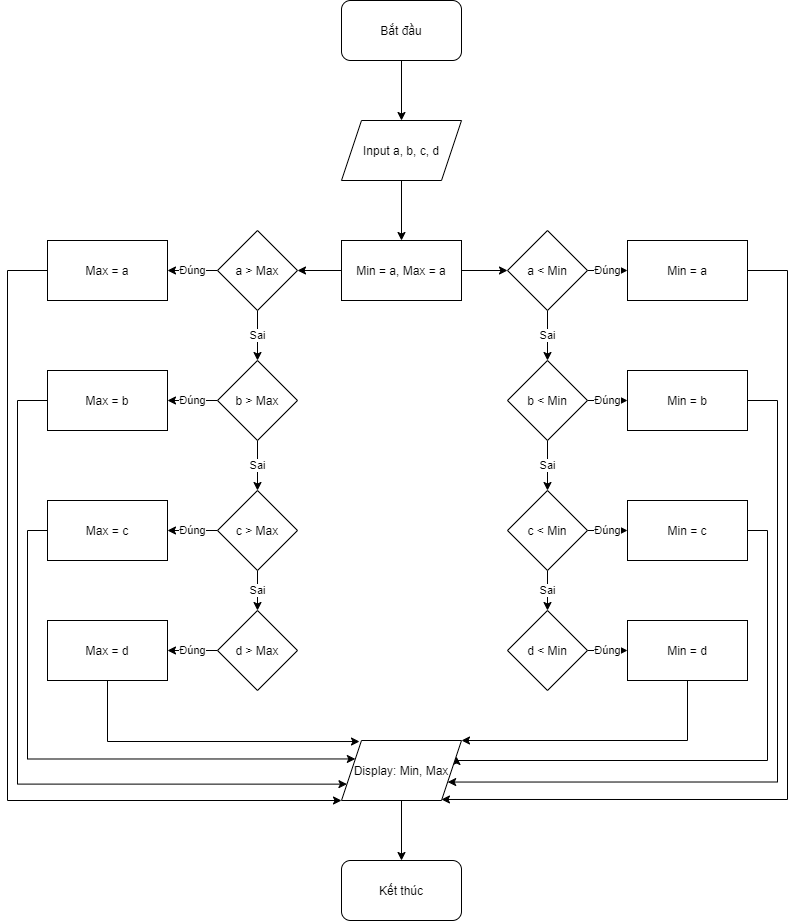

The diagram above was exported from draw.io. Its source (the exported page's mxGraphModel, read from the mxfile embedded in the PNG):
<mxGraphModel dx="1086" dy="806" grid="1" gridSize="10" guides="1" tooltips="1" connect="1" arrows="1" fold="1" page="1" pageScale="1" pageWidth="827" pageHeight="1169" math="0" shadow="0">
  <root>
    <mxCell id="WIyWlLk6GJQsqaUBKTNV-0" />
    <mxCell id="WIyWlLk6GJQsqaUBKTNV-1" parent="WIyWlLk6GJQsqaUBKTNV-0" />
    <mxCell id="PMUvIV5yyfsfgQwkjcK6-2" style="edgeStyle=orthogonalEdgeStyle;rounded=0;orthogonalLoop=1;jettySize=auto;html=1;exitX=0.5;exitY=1;exitDx=0;exitDy=0;entryX=0.5;entryY=0;entryDx=0;entryDy=0;" parent="WIyWlLk6GJQsqaUBKTNV-1" source="PMUvIV5yyfsfgQwkjcK6-0" target="PMUvIV5yyfsfgQwkjcK6-1" edge="1">
      <mxGeometry relative="1" as="geometry" />
    </mxCell>
    <mxCell id="PMUvIV5yyfsfgQwkjcK6-0" value="Bắt đầu" style="rounded=1;whiteSpace=wrap;html=1;" parent="WIyWlLk6GJQsqaUBKTNV-1" vertex="1">
      <mxGeometry x="354" y="80" width="120" height="60" as="geometry" />
    </mxCell>
    <mxCell id="PMUvIV5yyfsfgQwkjcK6-4" style="edgeStyle=orthogonalEdgeStyle;rounded=0;orthogonalLoop=1;jettySize=auto;html=1;exitX=0.5;exitY=1;exitDx=0;exitDy=0;entryX=0.5;entryY=0;entryDx=0;entryDy=0;" parent="WIyWlLk6GJQsqaUBKTNV-1" source="PMUvIV5yyfsfgQwkjcK6-1" target="PMUvIV5yyfsfgQwkjcK6-3" edge="1">
      <mxGeometry relative="1" as="geometry" />
    </mxCell>
    <mxCell id="PMUvIV5yyfsfgQwkjcK6-1" value="Input a, b, c, d" style="shape=parallelogram;perimeter=parallelogramPerimeter;whiteSpace=wrap;html=1;fixedSize=1;" parent="WIyWlLk6GJQsqaUBKTNV-1" vertex="1">
      <mxGeometry x="354" y="200" width="120" height="60" as="geometry" />
    </mxCell>
    <mxCell id="PMUvIV5yyfsfgQwkjcK6-7" style="edgeStyle=orthogonalEdgeStyle;rounded=0;orthogonalLoop=1;jettySize=auto;html=1;exitX=1;exitY=0.5;exitDx=0;exitDy=0;entryX=0;entryY=0.5;entryDx=0;entryDy=0;" parent="WIyWlLk6GJQsqaUBKTNV-1" source="PMUvIV5yyfsfgQwkjcK6-3" target="PMUvIV5yyfsfgQwkjcK6-5" edge="1">
      <mxGeometry relative="1" as="geometry" />
    </mxCell>
    <mxCell id="PMUvIV5yyfsfgQwkjcK6-26" style="edgeStyle=orthogonalEdgeStyle;rounded=0;orthogonalLoop=1;jettySize=auto;html=1;exitX=0;exitY=0.5;exitDx=0;exitDy=0;entryX=1;entryY=0.5;entryDx=0;entryDy=0;" parent="WIyWlLk6GJQsqaUBKTNV-1" source="PMUvIV5yyfsfgQwkjcK6-3" target="PMUvIV5yyfsfgQwkjcK6-22" edge="1">
      <mxGeometry relative="1" as="geometry" />
    </mxCell>
    <mxCell id="PMUvIV5yyfsfgQwkjcK6-3" value="Min = a, Max = a" style="rounded=0;whiteSpace=wrap;html=1;" parent="WIyWlLk6GJQsqaUBKTNV-1" vertex="1">
      <mxGeometry x="354" y="320" width="120" height="60" as="geometry" />
    </mxCell>
    <mxCell id="PMUvIV5yyfsfgQwkjcK6-9" value="Đúng" style="edgeStyle=orthogonalEdgeStyle;rounded=0;orthogonalLoop=1;jettySize=auto;html=1;exitX=1;exitY=0.5;exitDx=0;exitDy=0;entryX=0;entryY=0.5;entryDx=0;entryDy=0;" parent="WIyWlLk6GJQsqaUBKTNV-1" source="PMUvIV5yyfsfgQwkjcK6-5" target="PMUvIV5yyfsfgQwkjcK6-8" edge="1">
      <mxGeometry relative="1" as="geometry" />
    </mxCell>
    <mxCell id="PMUvIV5yyfsfgQwkjcK6-16" value="Sai" style="edgeStyle=orthogonalEdgeStyle;rounded=0;orthogonalLoop=1;jettySize=auto;html=1;exitX=0.5;exitY=1;exitDx=0;exitDy=0;entryX=0.5;entryY=0;entryDx=0;entryDy=0;" parent="WIyWlLk6GJQsqaUBKTNV-1" source="PMUvIV5yyfsfgQwkjcK6-5" target="PMUvIV5yyfsfgQwkjcK6-10" edge="1">
      <mxGeometry relative="1" as="geometry" />
    </mxCell>
    <mxCell id="PMUvIV5yyfsfgQwkjcK6-5" value="a &amp;lt; Min" style="rhombus;whiteSpace=wrap;html=1;" parent="WIyWlLk6GJQsqaUBKTNV-1" vertex="1">
      <mxGeometry x="520" y="310" width="80" height="80" as="geometry" />
    </mxCell>
    <mxCell id="PMUvIV5yyfsfgQwkjcK6-55" style="edgeStyle=orthogonalEdgeStyle;rounded=0;orthogonalLoop=1;jettySize=auto;html=1;exitX=1;exitY=0.5;exitDx=0;exitDy=0;entryX=0.833;entryY=0.983;entryDx=0;entryDy=0;entryPerimeter=0;" parent="WIyWlLk6GJQsqaUBKTNV-1" source="PMUvIV5yyfsfgQwkjcK6-8" target="PMUvIV5yyfsfgQwkjcK6-46" edge="1">
      <mxGeometry relative="1" as="geometry">
        <Array as="points">
          <mxPoint x="800" y="350" />
          <mxPoint x="800" y="879" />
        </Array>
      </mxGeometry>
    </mxCell>
    <mxCell id="PMUvIV5yyfsfgQwkjcK6-8" value="Min = a" style="rounded=0;whiteSpace=wrap;html=1;" parent="WIyWlLk6GJQsqaUBKTNV-1" vertex="1">
      <mxGeometry x="640" y="320" width="120" height="60" as="geometry" />
    </mxCell>
    <mxCell id="PMUvIV5yyfsfgQwkjcK6-17" value="Sai" style="edgeStyle=orthogonalEdgeStyle;rounded=0;orthogonalLoop=1;jettySize=auto;html=1;exitX=0.5;exitY=1;exitDx=0;exitDy=0;entryX=0.5;entryY=0;entryDx=0;entryDy=0;" parent="WIyWlLk6GJQsqaUBKTNV-1" source="PMUvIV5yyfsfgQwkjcK6-10" target="PMUvIV5yyfsfgQwkjcK6-12" edge="1">
      <mxGeometry relative="1" as="geometry" />
    </mxCell>
    <mxCell id="PMUvIV5yyfsfgQwkjcK6-19" value="Đúng" style="edgeStyle=orthogonalEdgeStyle;rounded=0;orthogonalLoop=1;jettySize=auto;html=1;exitX=1;exitY=0.5;exitDx=0;exitDy=0;entryX=0;entryY=0.5;entryDx=0;entryDy=0;" parent="WIyWlLk6GJQsqaUBKTNV-1" source="PMUvIV5yyfsfgQwkjcK6-10" target="PMUvIV5yyfsfgQwkjcK6-11" edge="1">
      <mxGeometry relative="1" as="geometry" />
    </mxCell>
    <mxCell id="PMUvIV5yyfsfgQwkjcK6-10" value="b &amp;lt; Min" style="rhombus;whiteSpace=wrap;html=1;" parent="WIyWlLk6GJQsqaUBKTNV-1" vertex="1">
      <mxGeometry x="520" y="440" width="80" height="80" as="geometry" />
    </mxCell>
    <mxCell id="PMUvIV5yyfsfgQwkjcK6-53" style="edgeStyle=orthogonalEdgeStyle;rounded=0;orthogonalLoop=1;jettySize=auto;html=1;exitX=1;exitY=0.5;exitDx=0;exitDy=0;entryX=1;entryY=0.75;entryDx=0;entryDy=0;" parent="WIyWlLk6GJQsqaUBKTNV-1" source="PMUvIV5yyfsfgQwkjcK6-11" target="PMUvIV5yyfsfgQwkjcK6-46" edge="1">
      <mxGeometry relative="1" as="geometry">
        <Array as="points">
          <mxPoint x="790" y="480" />
          <mxPoint x="790" y="862" />
        </Array>
      </mxGeometry>
    </mxCell>
    <mxCell id="PMUvIV5yyfsfgQwkjcK6-11" value="Min = b" style="rounded=0;whiteSpace=wrap;html=1;" parent="WIyWlLk6GJQsqaUBKTNV-1" vertex="1">
      <mxGeometry x="640" y="450" width="120" height="60" as="geometry" />
    </mxCell>
    <mxCell id="PMUvIV5yyfsfgQwkjcK6-18" value="Sai" style="edgeStyle=orthogonalEdgeStyle;rounded=0;orthogonalLoop=1;jettySize=auto;html=1;exitX=0.5;exitY=1;exitDx=0;exitDy=0;entryX=0.5;entryY=0;entryDx=0;entryDy=0;" parent="WIyWlLk6GJQsqaUBKTNV-1" source="PMUvIV5yyfsfgQwkjcK6-12" target="PMUvIV5yyfsfgQwkjcK6-13" edge="1">
      <mxGeometry relative="1" as="geometry" />
    </mxCell>
    <mxCell id="PMUvIV5yyfsfgQwkjcK6-20" value="Đúng" style="edgeStyle=orthogonalEdgeStyle;rounded=0;orthogonalLoop=1;jettySize=auto;html=1;exitX=1;exitY=0.5;exitDx=0;exitDy=0;entryX=0;entryY=0.5;entryDx=0;entryDy=0;" parent="WIyWlLk6GJQsqaUBKTNV-1" source="PMUvIV5yyfsfgQwkjcK6-12" target="PMUvIV5yyfsfgQwkjcK6-14" edge="1">
      <mxGeometry relative="1" as="geometry" />
    </mxCell>
    <mxCell id="PMUvIV5yyfsfgQwkjcK6-12" value="c &amp;lt; Min" style="rhombus;whiteSpace=wrap;html=1;" parent="WIyWlLk6GJQsqaUBKTNV-1" vertex="1">
      <mxGeometry x="520" y="570" width="80" height="80" as="geometry" />
    </mxCell>
    <mxCell id="PMUvIV5yyfsfgQwkjcK6-21" value="Đúng" style="edgeStyle=orthogonalEdgeStyle;rounded=0;orthogonalLoop=1;jettySize=auto;html=1;exitX=1;exitY=0.5;exitDx=0;exitDy=0;entryX=0;entryY=0.5;entryDx=0;entryDy=0;" parent="WIyWlLk6GJQsqaUBKTNV-1" source="PMUvIV5yyfsfgQwkjcK6-13" target="PMUvIV5yyfsfgQwkjcK6-15" edge="1">
      <mxGeometry relative="1" as="geometry" />
    </mxCell>
    <mxCell id="PMUvIV5yyfsfgQwkjcK6-13" value="d &amp;lt; Min" style="rhombus;whiteSpace=wrap;html=1;" parent="WIyWlLk6GJQsqaUBKTNV-1" vertex="1">
      <mxGeometry x="520" y="690" width="80" height="80" as="geometry" />
    </mxCell>
    <mxCell id="PMUvIV5yyfsfgQwkjcK6-51" style="edgeStyle=orthogonalEdgeStyle;rounded=0;orthogonalLoop=1;jettySize=auto;html=1;exitX=1;exitY=0.5;exitDx=0;exitDy=0;" parent="WIyWlLk6GJQsqaUBKTNV-1" source="PMUvIV5yyfsfgQwkjcK6-14" edge="1">
      <mxGeometry relative="1" as="geometry">
        <mxPoint x="469" y="836" as="targetPoint" />
        <Array as="points">
          <mxPoint x="780" y="610" />
          <mxPoint x="780" y="840" />
          <mxPoint x="469" y="840" />
        </Array>
      </mxGeometry>
    </mxCell>
    <mxCell id="PMUvIV5yyfsfgQwkjcK6-14" value="Min = c" style="rounded=0;whiteSpace=wrap;html=1;" parent="WIyWlLk6GJQsqaUBKTNV-1" vertex="1">
      <mxGeometry x="640" y="580" width="120" height="60" as="geometry" />
    </mxCell>
    <mxCell id="PMUvIV5yyfsfgQwkjcK6-48" style="edgeStyle=orthogonalEdgeStyle;rounded=0;orthogonalLoop=1;jettySize=auto;html=1;exitX=0.5;exitY=1;exitDx=0;exitDy=0;entryX=1;entryY=0;entryDx=0;entryDy=0;" parent="WIyWlLk6GJQsqaUBKTNV-1" source="PMUvIV5yyfsfgQwkjcK6-15" target="PMUvIV5yyfsfgQwkjcK6-46" edge="1">
      <mxGeometry relative="1" as="geometry">
        <Array as="points">
          <mxPoint x="700" y="820" />
        </Array>
      </mxGeometry>
    </mxCell>
    <mxCell id="PMUvIV5yyfsfgQwkjcK6-15" value="Min = d" style="rounded=0;whiteSpace=wrap;html=1;" parent="WIyWlLk6GJQsqaUBKTNV-1" vertex="1">
      <mxGeometry x="640" y="700" width="120" height="60" as="geometry" />
    </mxCell>
    <mxCell id="PMUvIV5yyfsfgQwkjcK6-27" value="Sai" style="edgeStyle=orthogonalEdgeStyle;rounded=0;orthogonalLoop=1;jettySize=auto;html=1;exitX=0.5;exitY=1;exitDx=0;exitDy=0;entryX=0.5;entryY=0;entryDx=0;entryDy=0;" parent="WIyWlLk6GJQsqaUBKTNV-1" source="PMUvIV5yyfsfgQwkjcK6-22" target="PMUvIV5yyfsfgQwkjcK6-23" edge="1">
      <mxGeometry relative="1" as="geometry" />
    </mxCell>
    <mxCell id="PMUvIV5yyfsfgQwkjcK6-34" value="Đúng" style="edgeStyle=orthogonalEdgeStyle;rounded=0;orthogonalLoop=1;jettySize=auto;html=1;exitX=0;exitY=0.5;exitDx=0;exitDy=0;entryX=1;entryY=0.5;entryDx=0;entryDy=0;" parent="WIyWlLk6GJQsqaUBKTNV-1" source="PMUvIV5yyfsfgQwkjcK6-22" target="PMUvIV5yyfsfgQwkjcK6-30" edge="1">
      <mxGeometry relative="1" as="geometry" />
    </mxCell>
    <mxCell id="PMUvIV5yyfsfgQwkjcK6-22" value="a &amp;gt; Max&lt;span style=&quot;color: rgba(0 , 0 , 0 , 0) ; font-family: monospace ; font-size: 0px&quot;&gt;%3CmxGraphModel%3E%3Croot%3E%3CmxCell%20id%3D%220%22%2F%3E%3CmxCell%20id%3D%221%22%20parent%3D%220%22%2F%3E%3CmxCell%20id%3D%222%22%20value%3D%22Min%20%3D%20a%22%20style%3D%22rounded%3D0%3BwhiteSpace%3Dwrap%3Bhtml%3D1%3B%22%20vertex%3D%221%22%20parent%3D%221%22%3E%3CmxGeometry%20x%3D%22680%22%20y%3D%22450%22%20width%3D%22120%22%20height%3D%2260%22%20as%3D%22geometry%22%2F%3E%3C%2FmxCell%3E%3C%2Froot%3E%3C%2FmxGraphModel%3E&lt;/span&gt;" style="rhombus;whiteSpace=wrap;html=1;" parent="WIyWlLk6GJQsqaUBKTNV-1" vertex="1">
      <mxGeometry x="230" y="310" width="80" height="80" as="geometry" />
    </mxCell>
    <mxCell id="PMUvIV5yyfsfgQwkjcK6-28" value="Sai" style="edgeStyle=orthogonalEdgeStyle;rounded=0;orthogonalLoop=1;jettySize=auto;html=1;exitX=0.5;exitY=1;exitDx=0;exitDy=0;entryX=0.5;entryY=0;entryDx=0;entryDy=0;" parent="WIyWlLk6GJQsqaUBKTNV-1" source="PMUvIV5yyfsfgQwkjcK6-23" target="PMUvIV5yyfsfgQwkjcK6-24" edge="1">
      <mxGeometry relative="1" as="geometry" />
    </mxCell>
    <mxCell id="PMUvIV5yyfsfgQwkjcK6-35" value="Đúng" style="edgeStyle=orthogonalEdgeStyle;rounded=0;orthogonalLoop=1;jettySize=auto;html=1;exitX=0;exitY=0.5;exitDx=0;exitDy=0;entryX=1;entryY=0.5;entryDx=0;entryDy=0;" parent="WIyWlLk6GJQsqaUBKTNV-1" source="PMUvIV5yyfsfgQwkjcK6-23" target="PMUvIV5yyfsfgQwkjcK6-31" edge="1">
      <mxGeometry relative="1" as="geometry" />
    </mxCell>
    <mxCell id="PMUvIV5yyfsfgQwkjcK6-23" value="b &amp;gt; Max&lt;span style=&quot;color: rgba(0 , 0 , 0 , 0) ; font-family: monospace ; font-size: 0px&quot;&gt;%3CmxGraphModel%3E%3Croot%3E%3CmxCell%20id%3D%220%22%2F%3E%3CmxCell%20id%3D%221%22%20parent%3D%220%22%2F%3E%3CmxCell%20id%3D%222%22%20value%3D%22Min%20%3D%20a%22%20style%3D%22rounded%3D0%3BwhiteSpace%3Dwrap%3Bhtml%3D1%3B%22%20vertex%3D%221%22%20parent%3D%221%22%3E%3CmxGeometry%20x%3D%22680%22%20y%3D%22450%22%20width%3D%22120%22%20height%3D%2260%22%20as%3D%22geometry%22%2F%3E%3C%2FmxCell%3E%3C%2Froot%3E%3C%2FmxGraphModel%3E&lt;/span&gt;" style="rhombus;whiteSpace=wrap;html=1;" parent="WIyWlLk6GJQsqaUBKTNV-1" vertex="1">
      <mxGeometry x="230" y="440" width="80" height="80" as="geometry" />
    </mxCell>
    <mxCell id="PMUvIV5yyfsfgQwkjcK6-29" value="Sai" style="edgeStyle=orthogonalEdgeStyle;rounded=0;orthogonalLoop=1;jettySize=auto;html=1;exitX=0.5;exitY=1;exitDx=0;exitDy=0;entryX=0.5;entryY=0;entryDx=0;entryDy=0;" parent="WIyWlLk6GJQsqaUBKTNV-1" source="PMUvIV5yyfsfgQwkjcK6-24" target="PMUvIV5yyfsfgQwkjcK6-25" edge="1">
      <mxGeometry relative="1" as="geometry" />
    </mxCell>
    <mxCell id="PMUvIV5yyfsfgQwkjcK6-36" value="Đúng" style="edgeStyle=orthogonalEdgeStyle;rounded=0;orthogonalLoop=1;jettySize=auto;html=1;exitX=0;exitY=0.5;exitDx=0;exitDy=0;entryX=1;entryY=0.5;entryDx=0;entryDy=0;" parent="WIyWlLk6GJQsqaUBKTNV-1" source="PMUvIV5yyfsfgQwkjcK6-24" target="PMUvIV5yyfsfgQwkjcK6-32" edge="1">
      <mxGeometry relative="1" as="geometry" />
    </mxCell>
    <mxCell id="PMUvIV5yyfsfgQwkjcK6-24" value="c &amp;gt; Max&lt;span style=&quot;color: rgba(0 , 0 , 0 , 0) ; font-family: monospace ; font-size: 0px&quot;&gt;%3CmxGraphModel%3E%3Croot%3E%3CmxCell%20id%3D%220%22%2F%3E%3CmxCell%20id%3D%221%22%20parent%3D%220%22%2F%3E%3CmxCell%20id%3D%222%22%20value%3D%22Min%20%3D%20a%22%20style%3D%22rounded%3D0%3BwhiteSpace%3Dwrap%3Bhtml%3D1%3B%22%20vertex%3D%221%22%20parent%3D%221%22%3E%3CmxGeometry%20x%3D%22680%22%20y%3D%22450%22%20width%3D%22120%22%20height%3D%2260%22%20as%3D%22geometry%22%2F%3E%3C%2FmxCell%3E%3C%2Froot%3E%3C%2FmxGraphModel%3E&lt;/span&gt;" style="rhombus;whiteSpace=wrap;html=1;" parent="WIyWlLk6GJQsqaUBKTNV-1" vertex="1">
      <mxGeometry x="230" y="570" width="80" height="80" as="geometry" />
    </mxCell>
    <mxCell id="PMUvIV5yyfsfgQwkjcK6-37" value="Đúng" style="edgeStyle=orthogonalEdgeStyle;rounded=0;orthogonalLoop=1;jettySize=auto;html=1;exitX=0;exitY=0.5;exitDx=0;exitDy=0;entryX=1;entryY=0.5;entryDx=0;entryDy=0;" parent="WIyWlLk6GJQsqaUBKTNV-1" source="PMUvIV5yyfsfgQwkjcK6-25" target="PMUvIV5yyfsfgQwkjcK6-33" edge="1">
      <mxGeometry relative="1" as="geometry" />
    </mxCell>
    <mxCell id="PMUvIV5yyfsfgQwkjcK6-25" value="d &amp;gt; Max&lt;span style=&quot;color: rgba(0 , 0 , 0 , 0) ; font-family: monospace ; font-size: 0px&quot;&gt;%3CmxGraphModel%3E%3Croot%3E%3CmxCell%20id%3D%220%22%2F%3E%3CmxCell%20id%3D%221%22%20parent%3D%220%22%2F%3E%3CmxCell%20id%3D%222%22%20value%3D%22Min%20%3D%20a%22%20style%3D%22rounded%3D0%3BwhiteSpace%3Dwrap%3Bhtml%3D1%3B%22%20vertex%3D%221%22%20parent%3D%221%22%3E%3CmxGeometry%20x%3D%22680%22%20y%3D%22450%22%20width%3D%22120%22%20height%3D%2260%22%20as%3D%22geometry%22%2F%3E%3C%2FmxCell%3E%3C%2Froot%3E%3C%2FmxGraphModel%3E&lt;/span&gt;" style="rhombus;whiteSpace=wrap;html=1;" parent="WIyWlLk6GJQsqaUBKTNV-1" vertex="1">
      <mxGeometry x="230" y="690" width="80" height="80" as="geometry" />
    </mxCell>
    <mxCell id="PMUvIV5yyfsfgQwkjcK6-54" style="edgeStyle=orthogonalEdgeStyle;rounded=0;orthogonalLoop=1;jettySize=auto;html=1;exitX=0;exitY=0.5;exitDx=0;exitDy=0;entryX=0;entryY=1;entryDx=0;entryDy=0;" parent="WIyWlLk6GJQsqaUBKTNV-1" source="PMUvIV5yyfsfgQwkjcK6-30" target="PMUvIV5yyfsfgQwkjcK6-46" edge="1">
      <mxGeometry relative="1" as="geometry">
        <Array as="points">
          <mxPoint x="20" y="350" />
          <mxPoint x="20" y="880" />
        </Array>
      </mxGeometry>
    </mxCell>
    <mxCell id="PMUvIV5yyfsfgQwkjcK6-30" value="Max = a" style="rounded=0;whiteSpace=wrap;html=1;" parent="WIyWlLk6GJQsqaUBKTNV-1" vertex="1">
      <mxGeometry x="60" y="320" width="120" height="60" as="geometry" />
    </mxCell>
    <mxCell id="PMUvIV5yyfsfgQwkjcK6-52" style="edgeStyle=orthogonalEdgeStyle;rounded=0;orthogonalLoop=1;jettySize=auto;html=1;exitX=0;exitY=0.5;exitDx=0;exitDy=0;entryX=0;entryY=0.75;entryDx=0;entryDy=0;" parent="WIyWlLk6GJQsqaUBKTNV-1" source="PMUvIV5yyfsfgQwkjcK6-31" target="PMUvIV5yyfsfgQwkjcK6-46" edge="1">
      <mxGeometry relative="1" as="geometry">
        <Array as="points">
          <mxPoint x="30" y="480" />
          <mxPoint x="30" y="864" />
        </Array>
      </mxGeometry>
    </mxCell>
    <mxCell id="PMUvIV5yyfsfgQwkjcK6-31" value="Max = b" style="rounded=0;whiteSpace=wrap;html=1;" parent="WIyWlLk6GJQsqaUBKTNV-1" vertex="1">
      <mxGeometry x="60" y="450" width="120" height="60" as="geometry" />
    </mxCell>
    <mxCell id="PMUvIV5yyfsfgQwkjcK6-50" style="edgeStyle=orthogonalEdgeStyle;rounded=0;orthogonalLoop=1;jettySize=auto;html=1;exitX=0;exitY=0.5;exitDx=0;exitDy=0;entryX=0;entryY=0.25;entryDx=0;entryDy=0;" parent="WIyWlLk6GJQsqaUBKTNV-1" source="PMUvIV5yyfsfgQwkjcK6-32" target="PMUvIV5yyfsfgQwkjcK6-46" edge="1">
      <mxGeometry relative="1" as="geometry">
        <mxPoint x="340" y="830" as="targetPoint" />
        <Array as="points">
          <mxPoint x="40" y="610" />
          <mxPoint x="40" y="838" />
        </Array>
      </mxGeometry>
    </mxCell>
    <mxCell id="PMUvIV5yyfsfgQwkjcK6-32" value="Max = c" style="rounded=0;whiteSpace=wrap;html=1;" parent="WIyWlLk6GJQsqaUBKTNV-1" vertex="1">
      <mxGeometry x="60" y="580" width="120" height="60" as="geometry" />
    </mxCell>
    <mxCell id="PMUvIV5yyfsfgQwkjcK6-47" style="edgeStyle=orthogonalEdgeStyle;rounded=0;orthogonalLoop=1;jettySize=auto;html=1;exitX=0.5;exitY=1;exitDx=0;exitDy=0;entryX=0.15;entryY=0.017;entryDx=0;entryDy=0;entryPerimeter=0;" parent="WIyWlLk6GJQsqaUBKTNV-1" source="PMUvIV5yyfsfgQwkjcK6-33" target="PMUvIV5yyfsfgQwkjcK6-46" edge="1">
      <mxGeometry relative="1" as="geometry">
        <Array as="points">
          <mxPoint x="120" y="821" />
        </Array>
      </mxGeometry>
    </mxCell>
    <mxCell id="PMUvIV5yyfsfgQwkjcK6-33" value="Max = d" style="rounded=0;whiteSpace=wrap;html=1;" parent="WIyWlLk6GJQsqaUBKTNV-1" vertex="1">
      <mxGeometry x="60" y="700" width="120" height="60" as="geometry" />
    </mxCell>
    <mxCell id="PMUvIV5yyfsfgQwkjcK6-39" value="Kết thúc" style="rounded=1;whiteSpace=wrap;html=1;" parent="WIyWlLk6GJQsqaUBKTNV-1" vertex="1">
      <mxGeometry x="354" y="940" width="120" height="60" as="geometry" />
    </mxCell>
    <mxCell id="PMUvIV5yyfsfgQwkjcK6-56" style="edgeStyle=orthogonalEdgeStyle;rounded=0;orthogonalLoop=1;jettySize=auto;html=1;exitX=0.5;exitY=1;exitDx=0;exitDy=0;" parent="WIyWlLk6GJQsqaUBKTNV-1" source="PMUvIV5yyfsfgQwkjcK6-46" target="PMUvIV5yyfsfgQwkjcK6-39" edge="1">
      <mxGeometry relative="1" as="geometry" />
    </mxCell>
    <mxCell id="PMUvIV5yyfsfgQwkjcK6-46" value="Display: Min, Max" style="shape=parallelogram;perimeter=parallelogramPerimeter;whiteSpace=wrap;html=1;fixedSize=1;" parent="WIyWlLk6GJQsqaUBKTNV-1" vertex="1">
      <mxGeometry x="354" y="820" width="120" height="60" as="geometry" />
    </mxCell>
  </root>
</mxGraphModel>